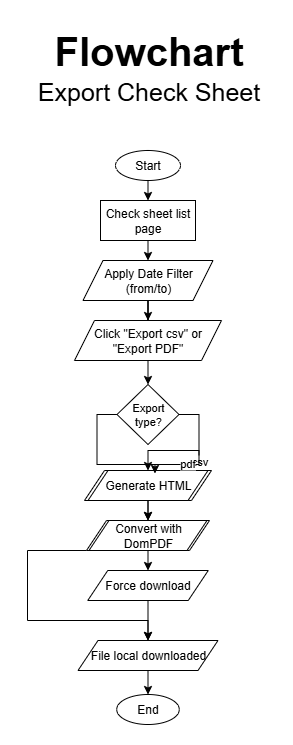

The diagram above was exported from draw.io. Its source (the exported page's mxGraphModel, read from the mxfile embedded in the PNG):
<mxGraphModel dx="872" dy="465" grid="1" gridSize="10" guides="1" tooltips="1" connect="1" arrows="1" fold="1" page="1" pageScale="1" pageWidth="850" pageHeight="1100" math="0" shadow="0">
  <root>
    <mxCell id="0" />
    <mxCell id="1" parent="0" />
    <mxCell id="so8fo0TMPwhwQlAjTRJO-16" style="edgeStyle=orthogonalEdgeStyle;rounded=0;orthogonalLoop=1;jettySize=auto;html=1;exitX=0.5;exitY=1;exitDx=0;exitDy=0;entryX=0.5;entryY=0;entryDx=0;entryDy=0;" edge="1" parent="1" source="so8fo0TMPwhwQlAjTRJO-1" target="so8fo0TMPwhwQlAjTRJO-3">
      <mxGeometry relative="1" as="geometry" />
    </mxCell>
    <mxCell id="so8fo0TMPwhwQlAjTRJO-1" value="Check sheet list page" style="rounded=0;whiteSpace=wrap;html=1;" vertex="1" parent="1">
      <mxGeometry x="377" y="200" width="95" height="40" as="geometry" />
    </mxCell>
    <mxCell id="so8fo0TMPwhwQlAjTRJO-15" style="edgeStyle=orthogonalEdgeStyle;rounded=0;orthogonalLoop=1;jettySize=auto;html=1;exitX=0.5;exitY=1;exitDx=0;exitDy=0;entryX=0.5;entryY=0;entryDx=0;entryDy=0;" edge="1" parent="1" source="so8fo0TMPwhwQlAjTRJO-2" target="so8fo0TMPwhwQlAjTRJO-1">
      <mxGeometry relative="1" as="geometry" />
    </mxCell>
    <mxCell id="so8fo0TMPwhwQlAjTRJO-2" value="Start" style="ellipse;whiteSpace=wrap;html=1;" vertex="1" parent="1">
      <mxGeometry x="392" y="150" width="65" height="30" as="geometry" />
    </mxCell>
    <mxCell id="so8fo0TMPwhwQlAjTRJO-17" style="edgeStyle=orthogonalEdgeStyle;rounded=0;orthogonalLoop=1;jettySize=auto;html=1;exitX=0.5;exitY=1;exitDx=0;exitDy=0;" edge="1" parent="1" source="so8fo0TMPwhwQlAjTRJO-3" target="so8fo0TMPwhwQlAjTRJO-4">
      <mxGeometry relative="1" as="geometry" />
    </mxCell>
    <mxCell id="so8fo0TMPwhwQlAjTRJO-3" value="Apply Date Filter (from/to)" style="shape=parallelogram;perimeter=parallelogramPerimeter;whiteSpace=wrap;html=1;fixedSize=1;" vertex="1" parent="1">
      <mxGeometry x="359.5" y="260" width="130" height="40" as="geometry" />
    </mxCell>
    <mxCell id="so8fo0TMPwhwQlAjTRJO-18" style="edgeStyle=orthogonalEdgeStyle;rounded=0;orthogonalLoop=1;jettySize=auto;html=1;exitX=0.5;exitY=1;exitDx=0;exitDy=0;entryX=0.5;entryY=0;entryDx=0;entryDy=0;" edge="1" parent="1" source="so8fo0TMPwhwQlAjTRJO-4" target="so8fo0TMPwhwQlAjTRJO-5">
      <mxGeometry relative="1" as="geometry" />
    </mxCell>
    <mxCell id="so8fo0TMPwhwQlAjTRJO-4" value="Click &quot;Export csv&quot; or &quot;Export PDF&quot;" style="shape=parallelogram;perimeter=parallelogramPerimeter;whiteSpace=wrap;html=1;fixedSize=1;" vertex="1" parent="1">
      <mxGeometry x="351" y="320" width="147" height="40" as="geometry" />
    </mxCell>
    <mxCell id="so8fo0TMPwhwQlAjTRJO-20" style="edgeStyle=orthogonalEdgeStyle;rounded=0;orthogonalLoop=1;jettySize=auto;html=1;exitX=0;exitY=0.5;exitDx=0;exitDy=0;entryX=0.5;entryY=0;entryDx=0;entryDy=0;" edge="1" parent="1" source="so8fo0TMPwhwQlAjTRJO-5" target="so8fo0TMPwhwQlAjTRJO-7">
      <mxGeometry relative="1" as="geometry" />
    </mxCell>
    <mxCell id="so8fo0TMPwhwQlAjTRJO-27" value="csv" style="edgeLabel;html=1;align=center;verticalAlign=middle;resizable=0;points=[];" vertex="1" connectable="0" parent="so8fo0TMPwhwQlAjTRJO-20">
      <mxGeometry x="0.3699" relative="1" as="geometry">
        <mxPoint as="offset" />
      </mxGeometry>
    </mxCell>
    <mxCell id="so8fo0TMPwhwQlAjTRJO-5" value="Export type?" style="rhombus;whiteSpace=wrap;html=1;fontSize=11;" vertex="1" parent="1">
      <mxGeometry x="393.5" y="384" width="62" height="60" as="geometry" />
    </mxCell>
    <mxCell id="so8fo0TMPwhwQlAjTRJO-21" style="edgeStyle=orthogonalEdgeStyle;rounded=0;orthogonalLoop=1;jettySize=auto;html=1;exitX=0.5;exitY=1;exitDx=0;exitDy=0;entryX=0.5;entryY=0;entryDx=0;entryDy=0;" edge="1" parent="1" source="so8fo0TMPwhwQlAjTRJO-7" target="so8fo0TMPwhwQlAjTRJO-8">
      <mxGeometry relative="1" as="geometry" />
    </mxCell>
    <mxCell id="so8fo0TMPwhwQlAjTRJO-7" value="Generate csv file" style="shape=parallelogram;perimeter=parallelogramPerimeter;whiteSpace=wrap;html=1;fixedSize=1;" vertex="1" parent="1">
      <mxGeometry x="361" y="470" width="127" height="30" as="geometry" />
    </mxCell>
    <mxCell id="so8fo0TMPwhwQlAjTRJO-26" style="edgeStyle=orthogonalEdgeStyle;rounded=0;orthogonalLoop=1;jettySize=auto;html=1;exitX=0.5;exitY=1;exitDx=0;exitDy=0;entryX=0.5;entryY=0;entryDx=0;entryDy=0;" edge="1" parent="1" source="so8fo0TMPwhwQlAjTRJO-8" target="so8fo0TMPwhwQlAjTRJO-12">
      <mxGeometry relative="1" as="geometry">
        <Array as="points">
          <mxPoint x="304" y="620" />
          <mxPoint x="425" y="620" />
        </Array>
      </mxGeometry>
    </mxCell>
    <mxCell id="so8fo0TMPwhwQlAjTRJO-8" value="Force download" style="shape=parallelogram;perimeter=parallelogramPerimeter;whiteSpace=wrap;html=1;fixedSize=1;" vertex="1" parent="1">
      <mxGeometry x="363" y="520" width="123" height="30" as="geometry" />
    </mxCell>
    <mxCell id="so8fo0TMPwhwQlAjTRJO-22" style="edgeStyle=orthogonalEdgeStyle;rounded=0;orthogonalLoop=1;jettySize=auto;html=1;exitX=0.5;exitY=1;exitDx=0;exitDy=0;entryX=0.5;entryY=0;entryDx=0;entryDy=0;" edge="1" parent="1" source="so8fo0TMPwhwQlAjTRJO-9" target="so8fo0TMPwhwQlAjTRJO-10">
      <mxGeometry relative="1" as="geometry" />
    </mxCell>
    <mxCell id="so8fo0TMPwhwQlAjTRJO-9" value="Generate HTML" style="shape=parallelogram;perimeter=parallelogramPerimeter;whiteSpace=wrap;html=1;fixedSize=1;" vertex="1" parent="1">
      <mxGeometry x="364.5" y="470" width="120" height="30" as="geometry" />
    </mxCell>
    <mxCell id="so8fo0TMPwhwQlAjTRJO-23" style="edgeStyle=orthogonalEdgeStyle;rounded=0;orthogonalLoop=1;jettySize=auto;html=1;exitX=0.5;exitY=1;exitDx=0;exitDy=0;entryX=0.5;entryY=0;entryDx=0;entryDy=0;" edge="1" parent="1" source="so8fo0TMPwhwQlAjTRJO-10" target="so8fo0TMPwhwQlAjTRJO-11">
      <mxGeometry relative="1" as="geometry" />
    </mxCell>
    <mxCell id="so8fo0TMPwhwQlAjTRJO-10" value="Convert with DomPDF" style="shape=parallelogram;perimeter=parallelogramPerimeter;whiteSpace=wrap;html=1;fixedSize=1;" vertex="1" parent="1">
      <mxGeometry x="365.5" y="520" width="118" height="30" as="geometry" />
    </mxCell>
    <mxCell id="so8fo0TMPwhwQlAjTRJO-24" style="edgeStyle=orthogonalEdgeStyle;rounded=0;orthogonalLoop=1;jettySize=auto;html=1;exitX=0.5;exitY=1;exitDx=0;exitDy=0;entryX=0.5;entryY=0;entryDx=0;entryDy=0;" edge="1" parent="1" source="so8fo0TMPwhwQlAjTRJO-11" target="so8fo0TMPwhwQlAjTRJO-12">
      <mxGeometry relative="1" as="geometry" />
    </mxCell>
    <mxCell id="so8fo0TMPwhwQlAjTRJO-11" value="Force download" style="shape=parallelogram;perimeter=parallelogramPerimeter;whiteSpace=wrap;html=1;fixedSize=1;" vertex="1" parent="1">
      <mxGeometry x="364.25" y="570" width="120.5" height="30" as="geometry" />
    </mxCell>
    <mxCell id="so8fo0TMPwhwQlAjTRJO-29" style="edgeStyle=orthogonalEdgeStyle;rounded=0;orthogonalLoop=1;jettySize=auto;html=1;exitX=0.5;exitY=1;exitDx=0;exitDy=0;" edge="1" parent="1" source="so8fo0TMPwhwQlAjTRJO-12" target="so8fo0TMPwhwQlAjTRJO-14">
      <mxGeometry relative="1" as="geometry" />
    </mxCell>
    <mxCell id="so8fo0TMPwhwQlAjTRJO-12" value="File local downloaded" style="shape=parallelogram;perimeter=parallelogramPerimeter;whiteSpace=wrap;html=1;fixedSize=1;" vertex="1" parent="1">
      <mxGeometry x="354.5" y="640" width="140" height="30" as="geometry" />
    </mxCell>
    <mxCell id="so8fo0TMPwhwQlAjTRJO-14" value="End" style="ellipse;whiteSpace=wrap;html=1;" vertex="1" parent="1">
      <mxGeometry x="393.25" y="694" width="62.5" height="30" as="geometry" />
    </mxCell>
    <mxCell id="so8fo0TMPwhwQlAjTRJO-19" style="edgeStyle=orthogonalEdgeStyle;rounded=0;orthogonalLoop=1;jettySize=auto;html=1;exitX=1;exitY=0.5;exitDx=0;exitDy=0;entryX=0.558;entryY=0.1;entryDx=0;entryDy=0;entryPerimeter=0;" edge="1" parent="1" source="so8fo0TMPwhwQlAjTRJO-5" target="so8fo0TMPwhwQlAjTRJO-9">
      <mxGeometry relative="1" as="geometry" />
    </mxCell>
    <mxCell id="so8fo0TMPwhwQlAjTRJO-28" value="pdf" style="edgeLabel;html=1;align=center;verticalAlign=middle;resizable=0;points=[];" vertex="1" connectable="0" parent="so8fo0TMPwhwQlAjTRJO-19">
      <mxGeometry x="0.3356" y="-2" relative="1" as="geometry">
        <mxPoint as="offset" />
      </mxGeometry>
    </mxCell>
    <mxCell id="FGfyimZBRxIfj0WwJ5uz-1" value="&lt;font style=&quot;font-size: 40px;&quot;&gt;&lt;b style=&quot;&quot;&gt;Flowchart&lt;/b&gt;&lt;/font&gt;" style="text;html=1;align=center;verticalAlign=middle;resizable=0;points=[];autosize=1;strokeColor=none;fillColor=none;" vertex="1" parent="1">
      <mxGeometry x="319.5" y="20" width="210" height="60" as="geometry" />
    </mxCell>
    <mxCell id="FGfyimZBRxIfj0WwJ5uz-2" value="&lt;font style=&quot;font-size: 25px;&quot;&gt;Export Check Sheet&lt;/font&gt;" style="text;html=1;align=center;verticalAlign=middle;resizable=0;points=[];autosize=1;strokeColor=none;fillColor=none;" vertex="1" parent="1">
      <mxGeometry x="299.5" y="70" width="250" height="40" as="geometry" />
    </mxCell>
  </root>
</mxGraphModel>